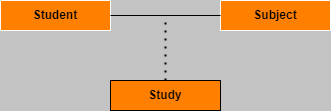

The diagram above was exported from draw.io. Its source (the exported page's mxGraphModel, read from the mxfile embedded in the PNG):
<mxGraphModel dx="1290" dy="522" grid="1" gridSize="10" guides="1" tooltips="1" connect="1" arrows="1" fold="1" page="1" pageScale="1" pageWidth="827" pageHeight="1169" math="0" shadow="0">
  <root>
    <mxCell id="0" />
    <mxCell id="1" parent="0" />
    <mxCell id="qw344ul_T_0c6mwWcvDz-90" value="&lt;b&gt;Study&lt;/b&gt;" style="html=1;whiteSpace=wrap;fillColor=#FF8000;strokeColor=#000000;shadow=0;" vertex="1" parent="1">
      <mxGeometry x="250" y="290" width="110" height="30" as="geometry" />
    </mxCell>
    <mxCell id="qw344ul_T_0c6mwWcvDz-1" value="&lt;b&gt;Student&lt;/b&gt;" style="html=1;whiteSpace=wrap;fillColor=#FF8000;strokeColor=#FCFCFC;shadow=0;" vertex="1" parent="1">
      <mxGeometry x="140" y="210" width="110" height="30" as="geometry" />
    </mxCell>
    <mxCell id="qw344ul_T_0c6mwWcvDz-89" value="&lt;b&gt;Subject&lt;/b&gt;" style="html=1;whiteSpace=wrap;fillColor=#FF8000;strokeColor=#FCFCFC;shadow=0;" vertex="1" parent="1">
      <mxGeometry x="360" y="210" width="110" height="30" as="geometry" />
    </mxCell>
    <mxCell id="qw344ul_T_0c6mwWcvDz-91" value="" style="endArrow=none;html=1;rounded=0;exitX=1;exitY=0.5;exitDx=0;exitDy=0;entryX=0;entryY=0.5;entryDx=0;entryDy=0;" edge="1" parent="1" source="qw344ul_T_0c6mwWcvDz-1" target="qw344ul_T_0c6mwWcvDz-89">
      <mxGeometry width="50" height="50" relative="1" as="geometry">
        <mxPoint x="390" y="260" as="sourcePoint" />
        <mxPoint x="440" y="210" as="targetPoint" />
      </mxGeometry>
    </mxCell>
    <mxCell id="qw344ul_T_0c6mwWcvDz-92" value="" style="endArrow=none;dashed=1;html=1;dashPattern=1 3;strokeWidth=2;rounded=0;exitX=0.5;exitY=0;exitDx=0;exitDy=0;" edge="1" parent="1" source="qw344ul_T_0c6mwWcvDz-90">
      <mxGeometry width="50" height="50" relative="1" as="geometry">
        <mxPoint x="390" y="260" as="sourcePoint" />
        <mxPoint x="305" y="230" as="targetPoint" />
      </mxGeometry>
    </mxCell>
  </root>
</mxGraphModel>